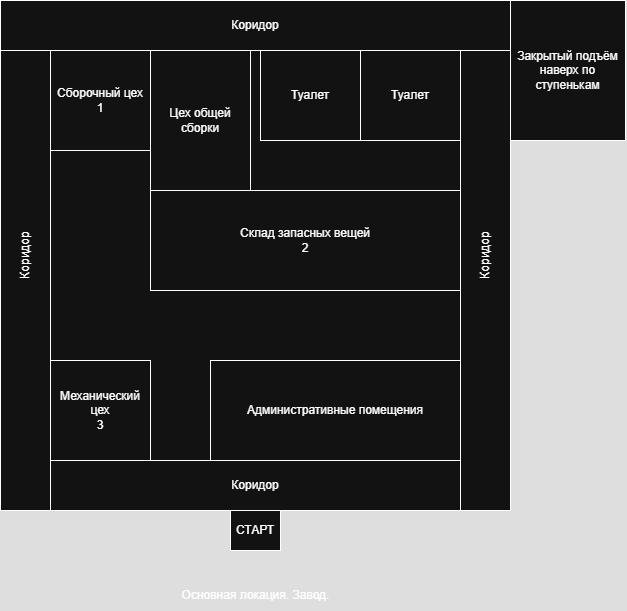

The diagram above was exported from draw.io. Its source (the exported page's mxGraphModel, read from the mxfile embedded in the PNG):
<mxGraphModel dx="3128" dy="1678" grid="1" gridSize="10" guides="1" tooltips="1" connect="1" arrows="1" fold="1" page="1" pageScale="1" pageWidth="827" pageHeight="1169" math="0" shadow="0">
  <root>
    <mxCell id="0" />
    <mxCell id="1" parent="0" />
    <mxCell id="xLAxBnoPHNKBcCy5fW6h-1" value="" style="rounded=0;whiteSpace=wrap;html=1;" parent="1" vertex="1">
      <mxGeometry x="140" y="40" width="510" height="510" as="geometry" />
    </mxCell>
    <mxCell id="xLAxBnoPHNKBcCy5fW6h-3" value="СТАРТ" style="rounded=0;whiteSpace=wrap;html=1;rotation=0;" parent="1" vertex="1">
      <mxGeometry x="370" y="550" width="50" height="40" as="geometry" />
    </mxCell>
    <mxCell id="xLAxBnoPHNKBcCy5fW6h-6" value="Коридор" style="rounded=0;whiteSpace=wrap;html=1;" parent="1" vertex="1">
      <mxGeometry x="140" y="500" width="510" height="50" as="geometry" />
    </mxCell>
    <mxCell id="xLAxBnoPHNKBcCy5fW6h-7" value="Коридор" style="rounded=0;whiteSpace=wrap;html=1;rotation=-90;" parent="1" vertex="1">
      <mxGeometry x="-90" y="270" width="510" height="50" as="geometry" />
    </mxCell>
    <mxCell id="xLAxBnoPHNKBcCy5fW6h-8" value="Коридор" style="rounded=0;whiteSpace=wrap;html=1;rotation=-90;" parent="1" vertex="1">
      <mxGeometry x="370" y="270" width="510" height="50" as="geometry" />
    </mxCell>
    <mxCell id="xLAxBnoPHNKBcCy5fW6h-9" value="Коридор" style="rounded=0;whiteSpace=wrap;html=1;rotation=0;" parent="1" vertex="1">
      <mxGeometry x="140" y="40" width="510" height="50" as="geometry" />
    </mxCell>
    <mxCell id="xLAxBnoPHNKBcCy5fW6h-11" value="Сборочный цех&lt;div&gt;1&lt;/div&gt;" style="rounded=0;whiteSpace=wrap;html=1;" parent="1" vertex="1">
      <mxGeometry x="190" y="90" width="100" height="100" as="geometry" />
    </mxCell>
    <mxCell id="xLAxBnoPHNKBcCy5fW6h-13" value="Цех общей сборки" style="rounded=0;whiteSpace=wrap;html=1;" parent="1" vertex="1">
      <mxGeometry x="290" y="90" width="100" height="140" as="geometry" />
    </mxCell>
    <mxCell id="xLAxBnoPHNKBcCy5fW6h-14" value="Склад запасных вещей&lt;br&gt;2" style="rounded=0;whiteSpace=wrap;html=1;" parent="1" vertex="1">
      <mxGeometry x="290" y="230" width="310" height="100" as="geometry" />
    </mxCell>
    <mxCell id="xLAxBnoPHNKBcCy5fW6h-17" value="Механический цех&lt;br&gt;3" style="rounded=0;whiteSpace=wrap;html=1;" parent="1" vertex="1">
      <mxGeometry x="190" y="400" width="100" height="100" as="geometry" />
    </mxCell>
    <mxCell id="xLAxBnoPHNKBcCy5fW6h-18" value="Основная локация. Завод." style="text;html=1;align=center;verticalAlign=middle;resizable=0;points=[];autosize=1;strokeColor=none;fillColor=none;" parent="1" vertex="1">
      <mxGeometry x="310" y="620" width="170" height="30" as="geometry" />
    </mxCell>
    <mxCell id="xLAxBnoPHNKBcCy5fW6h-40" value="Административные помещения" style="rounded=0;whiteSpace=wrap;html=1;" parent="1" vertex="1">
      <mxGeometry x="350" y="400" width="250" height="100" as="geometry" />
    </mxCell>
    <mxCell id="xLAxBnoPHNKBcCy5fW6h-41" value="Туалет" style="rounded=0;whiteSpace=wrap;html=1;" parent="1" vertex="1">
      <mxGeometry x="500" y="90" width="100" height="90" as="geometry" />
    </mxCell>
    <mxCell id="xLAxBnoPHNKBcCy5fW6h-42" value="Туалет" style="rounded=0;whiteSpace=wrap;html=1;" parent="1" vertex="1">
      <mxGeometry x="400" y="90" width="100" height="90" as="geometry" />
    </mxCell>
    <mxCell id="xLAxBnoPHNKBcCy5fW6h-43" value="Закрытый подъём наверх по ступенькам" style="rounded=0;whiteSpace=wrap;html=1;rotation=0;" parent="1" vertex="1">
      <mxGeometry x="650" y="40" width="115" height="140" as="geometry" />
    </mxCell>
  </root>
</mxGraphModel>